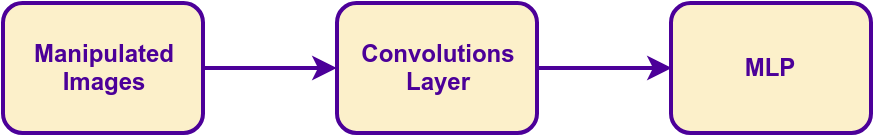

The diagram above was exported from draw.io. Its source (the exported page's mxGraphModel, read from the mxfile embedded in the PNG):
<mxGraphModel dx="843" dy="660" grid="1" gridSize="10" guides="1" tooltips="1" connect="1" arrows="1" fold="1" page="1" pageScale="1" pageWidth="850" pageHeight="1100" math="0" shadow="0">
  <root>
    <mxCell id="0" />
    <mxCell id="1" parent="0" />
    <mxCell id="2" style="edgeStyle=orthogonalEdgeStyle;rounded=0;orthogonalLoop=1;jettySize=auto;html=1;exitX=1;exitY=0.5;exitDx=0;exitDy=0;entryX=0;entryY=0.5;entryDx=0;entryDy=0;startArrow=none;startFill=0;strokeWidth=2;strokeColor=#4C0099;" edge="1" source="3" target="5" parent="1">
      <mxGeometry relative="1" as="geometry" />
    </mxCell>
    <mxCell id="3" value="&lt;b&gt;&lt;font color=&quot;#4c0099&quot;&gt;Manipulated&lt;br&gt;Images&lt;/font&gt;&lt;/b&gt;" style="rounded=1;whiteSpace=wrap;html=1;strokeWidth=2;strokeColor=#4C0099;shadow=0;comic=0;glass=0;fillColor=#FCF0CA;" vertex="1" parent="1">
      <mxGeometry x="231" y="480" width="100" height="65" as="geometry" />
    </mxCell>
    <mxCell id="4" style="edgeStyle=orthogonalEdgeStyle;rounded=0;orthogonalLoop=1;jettySize=auto;html=1;exitX=1;exitY=0.5;exitDx=0;exitDy=0;entryX=0;entryY=0.5;entryDx=0;entryDy=0;startArrow=none;startFill=0;fillColor=#f5f5f5;strokeColor=#4C0099;strokeWidth=2;" edge="1" source="5" target="6" parent="1">
      <mxGeometry relative="1" as="geometry" />
    </mxCell>
    <mxCell id="5" value="&lt;b&gt;&lt;font color=&quot;#4c0099&quot;&gt;Convolutions&lt;br&gt;Layer&lt;/font&gt;&lt;/b&gt;" style="rounded=1;whiteSpace=wrap;html=1;strokeWidth=2;strokeColor=#4C0099;shadow=0;comic=0;glass=0;fillColor=#FCF0CA;" vertex="1" parent="1">
      <mxGeometry x="398" y="480" width="100" height="65" as="geometry" />
    </mxCell>
    <mxCell id="6" value="&lt;b&gt;&lt;font color=&quot;#4c0099&quot;&gt;MLP&lt;/font&gt;&lt;/b&gt;" style="rounded=1;whiteSpace=wrap;html=1;strokeWidth=2;strokeColor=#4C0099;shadow=0;comic=0;glass=0;fillColor=#FCF0CA;" vertex="1" parent="1">
      <mxGeometry x="565" y="480" width="100" height="65" as="geometry" />
    </mxCell>
  </root>
</mxGraphModel>